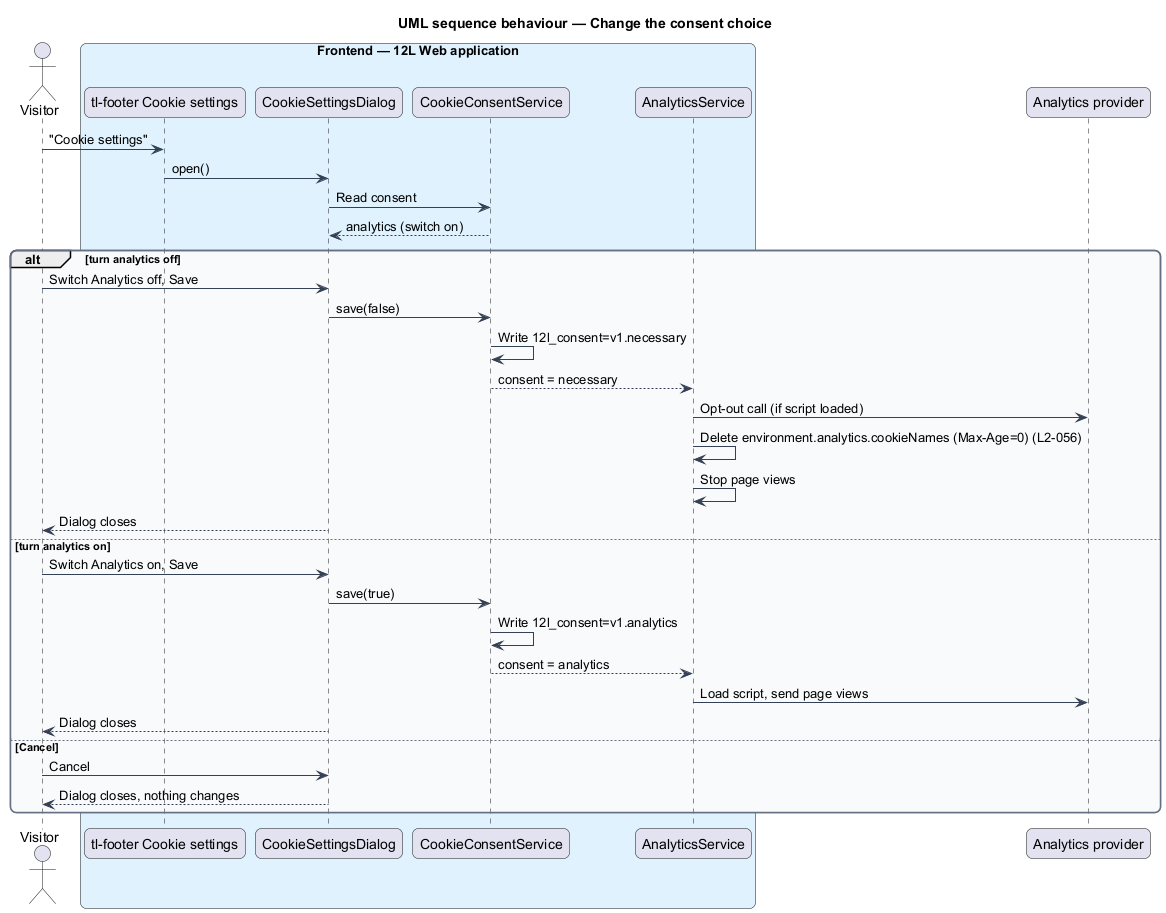

The diagram above was rendered by PlantUML. Its source (embedded in the PNG):
@startuml
title UML sequence behaviour — Change the consent choice
skinparam backgroundColor #FFFFFF
skinparam shadowing false
skinparam roundcorner 12
skinparam defaultFontName Arial
skinparam ArrowColor #344054
skinparam rectangle {
  BorderColor #344054
  FontColor #101828
}
skinparam package {
  BorderColor #667085
  FontColor #101828
  BackgroundColor #F9FAFB
}
actor "Visitor" as actor
box "Frontend — 12L Web application" #E0F2FE
  participant "tl-footer Cookie settings" as entry
  participant "CookieSettingsDialog" as dialog
  participant "CookieConsentService" as consent
  participant "AnalyticsService" as analytics
end box
participant "Analytics provider" as provider
actor -> entry : "Cookie settings"
entry -> dialog : open()
dialog -> consent : Read consent
consent --> dialog : analytics (switch on)
alt turn analytics off
  actor -> dialog : Switch Analytics off, Save
  dialog -> consent : save(false)
  consent -> consent : Write 12l_consent=v1.necessary
  consent --> analytics : consent = necessary
  analytics -> provider : Opt-out call (if script loaded)
  analytics -> analytics : Delete environment.analytics.cookieNames (Max-Age=0) (L2-056)
  analytics -> analytics : Stop page views
  dialog --> actor : Dialog closes
else turn analytics on
  actor -> dialog : Switch Analytics on, Save
  dialog -> consent : save(true)
  consent -> consent : Write 12l_consent=v1.analytics
  consent --> analytics : consent = analytics
  analytics -> provider : Load script, send page views
  dialog --> actor : Dialog closes
else Cancel
  actor -> dialog : Cancel
  dialog --> actor : Dialog closes, nothing changes
end
@enduml